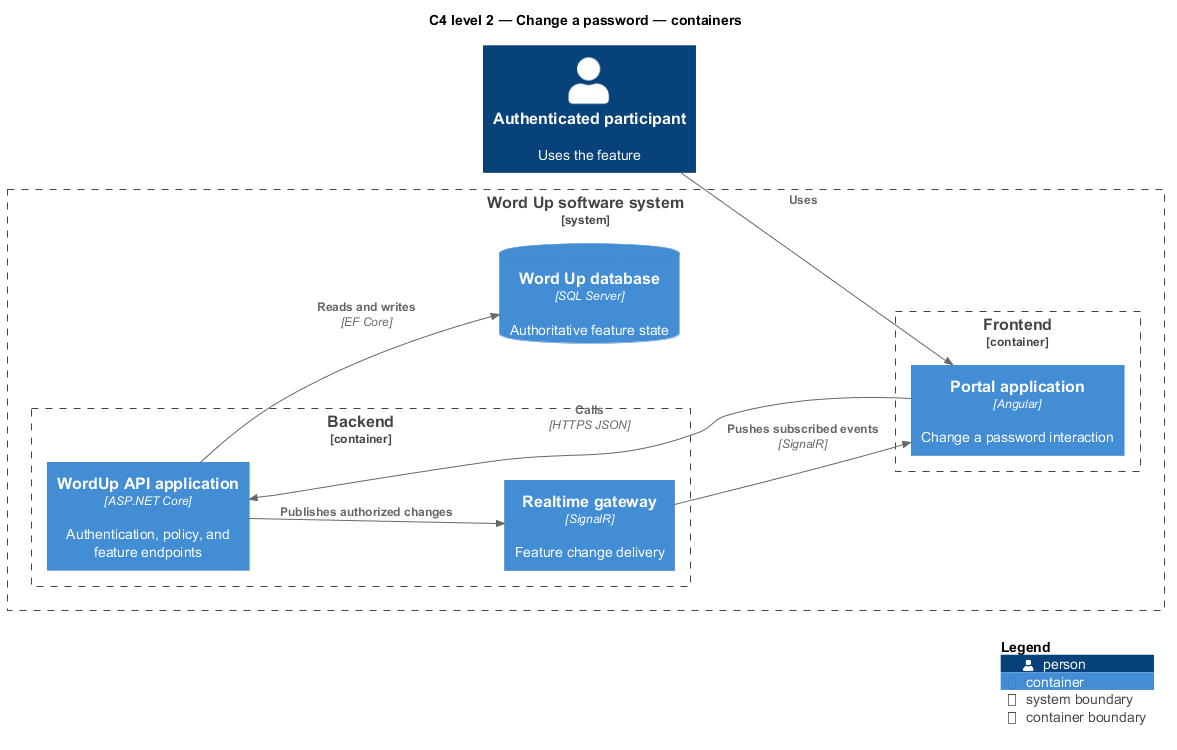

The diagram above was rendered by PlantUML. Its source (embedded in the PNG):
@startuml
!include <C4/C4_Component>
LAYOUT_LEFT_RIGHT()
title C4 level 2 — Change a password — containers
Person(primary, "Authenticated participant", "Uses the feature")
System_Boundary(wordup, "Word Up software system") {
  Container_Boundary(frontend, "Frontend") {
    Container(app1, "Portal application", "Angular", "Change a password interaction")
  }
  Container_Boundary(backend, "Backend") {
    Container(api, "WordUp API application", "ASP.NET Core", "Authentication, policy, and feature endpoints")
    Container(realtime, "Realtime gateway", "SignalR", "Feature change delivery")
  }
  ContainerDb(db, "Word Up database", "SQL Server", "Authoritative feature state")
}
Rel(primary, app1, "Uses")
Rel(app1, api, "Calls", "HTTPS JSON")
Rel(api, db, "Reads and writes", "EF Core")
Rel(api, realtime, "Publishes authorized changes")
Rel(realtime, app1, "Pushes subscribed events", "SignalR")
SHOW_LEGEND()
@enduml